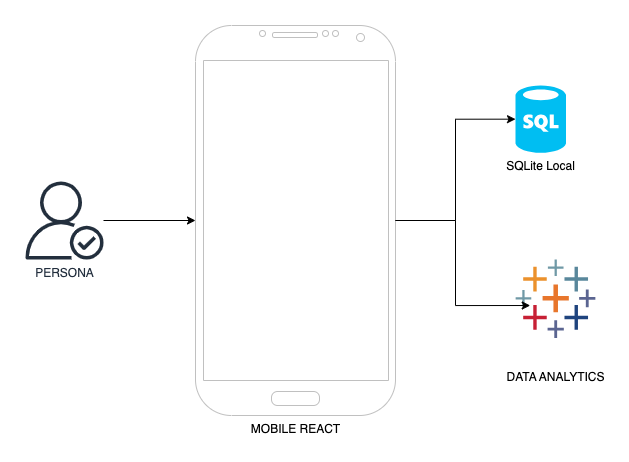

The diagram above was exported from draw.io. Its source (the exported page's mxGraphModel, read from the mxfile embedded in the PNG):
<mxGraphModel dx="1122" dy="725" grid="1" gridSize="10" guides="1" tooltips="1" connect="1" arrows="1" fold="1" page="1" pageScale="1" pageWidth="850" pageHeight="1100" math="0" shadow="0">
  <root>
    <mxCell id="0" />
    <mxCell id="1" parent="0" />
    <mxCell id="sNBTUhlife4o5RlpN2X5-110" style="edgeStyle=orthogonalEdgeStyle;rounded=0;orthogonalLoop=1;jettySize=auto;html=1;" edge="1" parent="1" source="sNBTUhlife4o5RlpN2X5-108" target="sNBTUhlife4o5RlpN2X5-109">
      <mxGeometry relative="1" as="geometry" />
    </mxCell>
    <mxCell id="sNBTUhlife4o5RlpN2X5-108" value="PERSONA" style="sketch=0;outlineConnect=0;fontColor=#232F3E;gradientColor=none;fillColor=#232F3D;strokeColor=none;dashed=0;verticalLabelPosition=bottom;verticalAlign=top;align=center;html=1;fontSize=12;fontStyle=0;aspect=fixed;pointerEvents=1;shape=mxgraph.aws4.authenticated_user;" vertex="1" parent="1">
      <mxGeometry x="230" y="336" width="78" height="78" as="geometry" />
    </mxCell>
    <mxCell id="sNBTUhlife4o5RlpN2X5-109" value="MOBILE REACT" style="verticalLabelPosition=bottom;verticalAlign=top;html=1;shadow=0;dashed=0;strokeWidth=1;shape=mxgraph.android.phone2;strokeColor=#c0c0c0;" vertex="1" parent="1">
      <mxGeometry x="400" y="180" width="200" height="390" as="geometry" />
    </mxCell>
    <mxCell id="sNBTUhlife4o5RlpN2X5-111" value="SQLite Local" style="verticalLabelPosition=bottom;html=1;verticalAlign=top;align=center;strokeColor=none;fillColor=#00BEF2;shape=mxgraph.azure.sql_database;aspect=fixed;" vertex="1" parent="1">
      <mxGeometry x="720" y="240" width="50.5" height="67.33" as="geometry" />
    </mxCell>
    <mxCell id="sNBTUhlife4o5RlpN2X5-112" style="edgeStyle=orthogonalEdgeStyle;rounded=0;orthogonalLoop=1;jettySize=auto;html=1;entryX=0;entryY=0.5;entryDx=0;entryDy=0;entryPerimeter=0;" edge="1" parent="1" source="sNBTUhlife4o5RlpN2X5-109" target="sNBTUhlife4o5RlpN2X5-111">
      <mxGeometry relative="1" as="geometry" />
    </mxCell>
    <mxCell id="sNBTUhlife4o5RlpN2X5-114" value="DATA ANALYTICS" style="verticalLabelPosition=bottom;aspect=fixed;html=1;shape=mxgraph.salesforce.analytics;" vertex="1" parent="1">
      <mxGeometry x="720" y="414" width="80" height="78.4" as="geometry" />
    </mxCell>
    <mxCell id="sNBTUhlife4o5RlpN2X5-115" style="edgeStyle=orthogonalEdgeStyle;rounded=0;orthogonalLoop=1;jettySize=auto;html=1;entryX=0.183;entryY=0.587;entryDx=0;entryDy=0;entryPerimeter=0;" edge="1" parent="1" source="sNBTUhlife4o5RlpN2X5-109" target="sNBTUhlife4o5RlpN2X5-114">
      <mxGeometry relative="1" as="geometry" />
    </mxCell>
  </root>
</mxGraphModel>